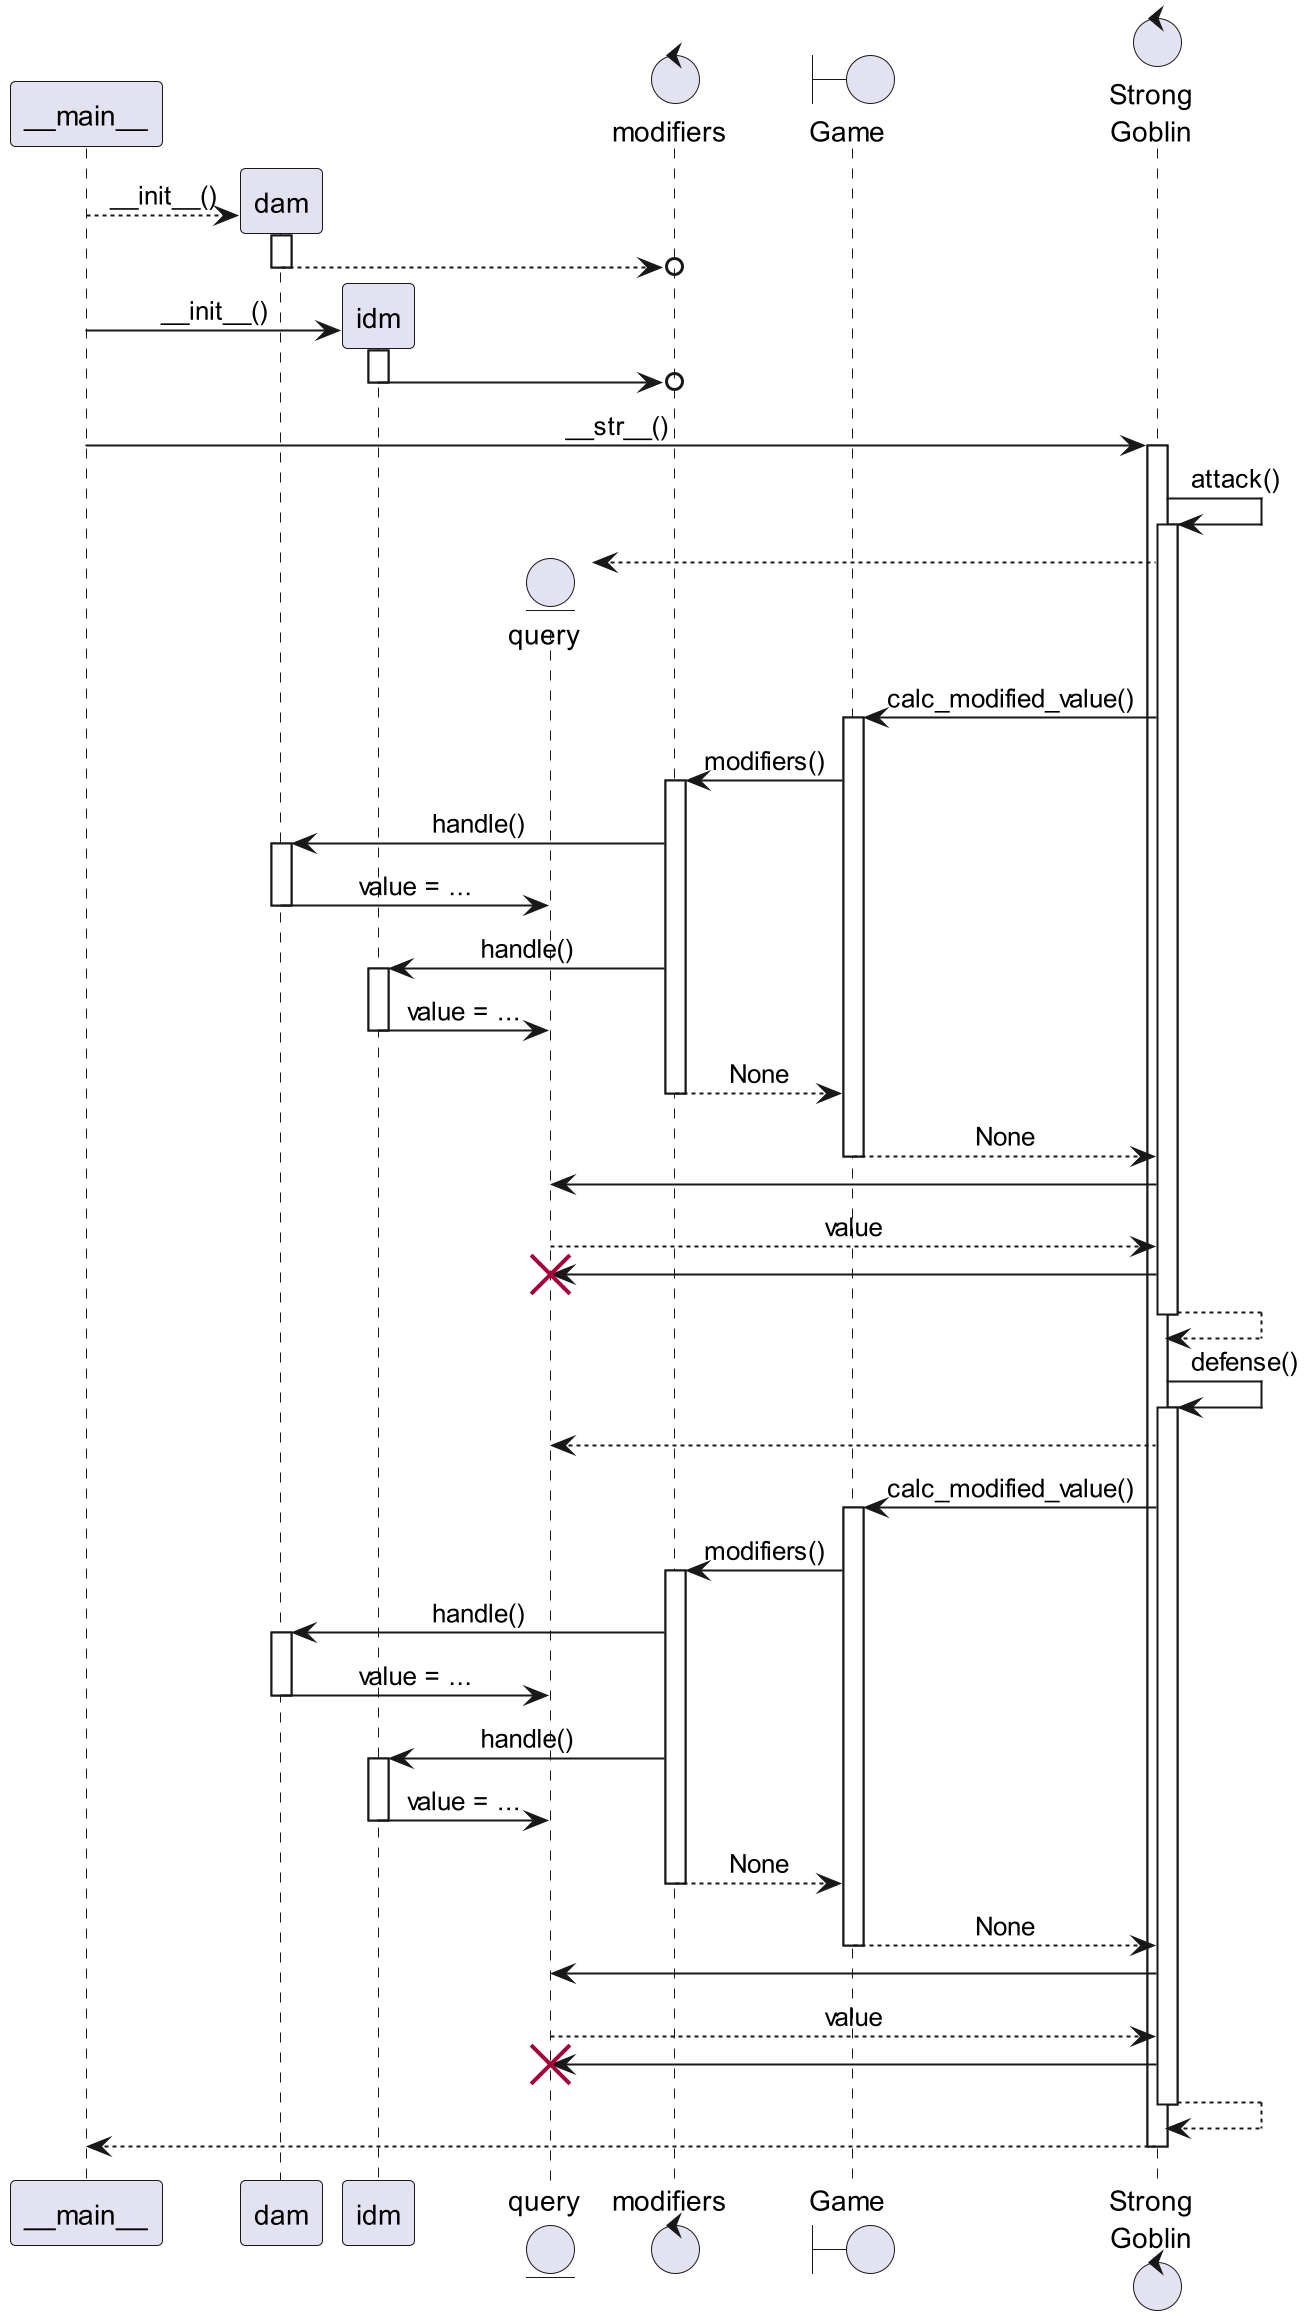

The diagram above was rendered by PlantUML. Its source (embedded in the PNG):
@startuml

'!theme monokai from ..\..\.styles

skinparam sequenceMessageAlign center


participant "~__main__" as main order 0
control "Strong\nGoblin" as goblin order 15
boundary Game as game order 10
control modifiers order 5


create participant dam order 1
main --> dam : ~__init__()
activate dam
dam -->o modifiers
deactivate dam

create participant idm order 2
main -> idm : ~__init__()
activate idm
idm ->o modifiers
deactivate idm

main -> goblin : ~__str__()
activate goblin

goblin -> goblin : attack()
activate goblin

create entity query order 3
goblin --> query

goblin -> game : calc_modified_value()
activate game

game -> modifiers : modifiers()
activate modifiers

modifiers -> dam : handle()
activate dam
dam -> query : value = ...
deactivate dam

modifiers -> idm : handle()
activate idm
idm -> query : value = ...
deactivate idm

modifiers --> game : None
deactivate modifiers

game --> goblin : None
deactivate game

goblin -> query
query --> goblin : value

goblin -> query !!
return

goblin -> goblin : defense()
activate goblin

create entity query order 3
goblin --> query

goblin -> game : calc_modified_value()
activate game

game -> modifiers : modifiers()
activate modifiers

modifiers -> dam : handle()
activate dam
dam -> query : value = ...
deactivate dam

modifiers -> idm : handle()
activate idm
idm -> query : value = ...
deactivate idm

modifiers --> game : None
deactivate modifiers

game --> goblin : None
deactivate game

goblin -> query
query --> goblin : value

goblin -> query !!
return

goblin --> main
deactivate goblin

@enduml